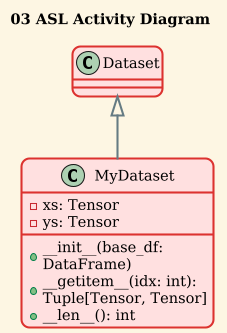

The diagram above was rendered by PlantUML. Its source (embedded in the PNG):
@startuml
!theme sunlust
title 03 ASL Activity Diagram
class MyDataset {
  - xs: Tensor
  - ys: Tensor
  + __init__(base_df: DataFrame)
  + __getitem__(idx: int): Tuple[Tensor, Tensor]
  + __len__(): int
}

Dataset <|-- MyDataset
@enduml